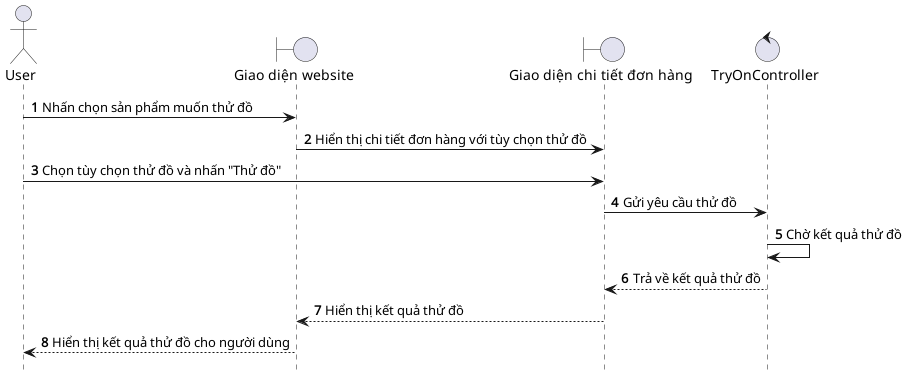

The diagram above was rendered by PlantUML. Its source (embedded in the PNG):
@startuml TryOn

hide footbox
autonumber
actor User as user
boundary "Giao diện website" as web
boundary "Giao diện chi tiết đơn hàng" as orderDetail
control "TryOnController" as tryOnController

user -> web: Nhấn chọn sản phẩm muốn thử đồ
web -> orderDetail: Hiển thị chi tiết đơn hàng với tùy chọn thử đồ
user -> orderDetail: Chọn tùy chọn thử đồ và nhấn "Thử đồ"
orderDetail -> tryOnController: Gửi yêu cầu thử đồ
tryOnController -> tryOnController: Chờ kết quả thử đồ
tryOnController --> orderDetail: Trả về kết quả thử đồ
orderDetail --> web: Hiển thị kết quả thử đồ
web --> user: Hiển thị kết quả thử đồ cho người dùng

@enduml